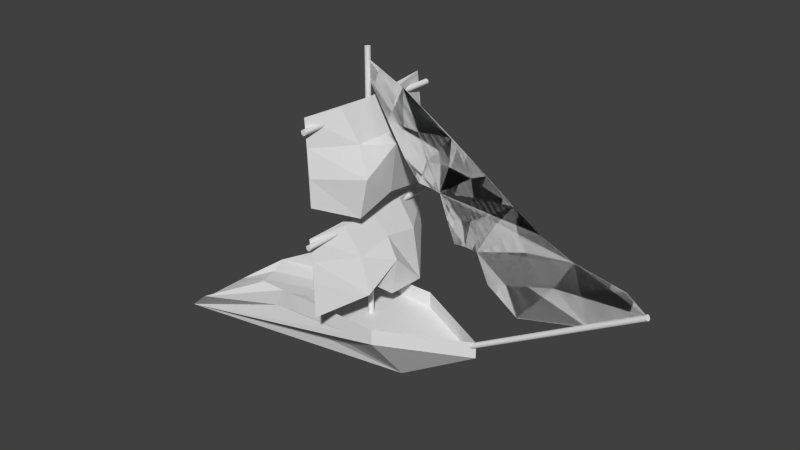 # Source: pirateShip.blend  (saved by Blender 2.72.0; exported with 4.5.12 LTS)
import bpy
from mathutils import Matrix  # noqa: F401  (used for matrix-valued properties, if any)

bpy.ops.wm.read_factory_settings(use_empty=True)
scene = bpy.context.scene
scene.name = 'Scene'

# ---- collections
col_collection_1 = bpy.data.collections.new('Collection 1'); scene.collection.children.link(col_collection_1)

# ---- world
world_world = bpy.data.worlds.new('World'); scene.world = world_world
world_world.color = (0.05088, 0.05088, 0.05088)
world_world.use_sun_shadow = False
world_world.sun_shadow_jitter_overblur = 0.0
world_world.cycles.sampling_method = 'MANUAL'
world_world.cycles.sample_map_resolution = 256

# ---- meshes
me_plane_005 = bpy.data.meshes.new('Plane.005')
me_plane_005.from_pydata([(5.234, 42.72, -0.2676), (13.88, 42.25, -0.2676), (14.1, 34.93, -0.2676), (29.91, 28.67, -0.2676), (-0.7283, 51.67, -0.2676), (23.08, 35.3, -0.2676), (36.24, 24.27, -0.2676), (0.261, 53.9, -0.2676), (41.99, 32.53, -0.2676), (16.79, 43.48, -0.2676), (0.686, 41.95, -0.2676), (26.89, 36.77, -0.2676), (9.436, 33.78, -0.2676), (9.669, 42.98, -0.2676), (17.83, 24.81, -0.2676), (18.67, 35.6, -0.2676), (6.062, 38.25, -0.2676), (3.329, 47.19, -0.2676), (13.14, 30.08, -0.2676), (14.52, 39.18, -0.2676), (25.04, 32.53, -0.2676), (-6.852, 53.9, -0.2676), (45.7, 29.85, -0.2676), (-7.146, 57.26, -0.2676), (23.62, 20.89, -0.2676), (33.07, 34.2, -0.2676), (3.726, 38.41, -0.2676), (-2.895, 47.56, -0.2676), (11.06, 29.86, -0.2676), (7.897, 37.9, -0.2676), (10.02, 47.94, -0.2676), (15.47, 29.91, -0.2676), (21.95, 39.95, -0.2676), (-7.658, 30.06, 13.73), (-7.185, 26.03, 13.73), (-8.044, 30.06, -14.27), (-8.872, 28.69, -14.27), (-6.236, 30.04, -7.317), (-6.429, 30.04, -0.3167), (-6.531, 30.04, 6.683), (-7.136, 26.06, 13.73), (-6.97, 22.06, 13.73), (-6.957, 15.55, 13.73), (-7.879, 29.66, 5.003), (-6.821, 23.55, -1.997), (-9.01, 29.21, -8.997), (-7.57, 21.31, -14.27), (-6.917, 22.06, -14.27), (-7.548, 26.06, -14.27), (-4.176, 24.26, 5.003), (-4.447, 25.44, -1.997), (-4.453, 24.19, -8.997), (-2.658, 17.54, 5.003), (-2.439, 21.44, -1.997), (-2.888, 14.6, -8.997), (-4.207, 19.99, 5.003), (-3.531, 14.37, -1.997), (-5.09, 18.89, -8.997), (-7.658, 51.06, 13.73), (-7.164, 41.56, 13.78), (-8.043, 51.05, -14.26), (-8.813, 40.45, -14.15), (-6.206, 50.87, -7.258), (-6.39, 50.82, -0.2389), (-6.516, 50.95, 6.713), (-7.371, 46.03, 13.74), (-6.946, 40.93, 13.78), (-6.922, 35.89, 13.8), (-7.84, 48.94, 5.078), (-6.595, 35.26, -1.553), (-8.977, 49.07, -8.932), (-7.497, 38.98, -14.12), (-6.85, 40.69, -14.14), (-7.519, 45.9, -14.21), (-4.078, 44.75, 5.196), (-4.31, 44.53, -1.728), (-4.355, 44.75, -8.804), (-2.498, 39.07, 5.319), (-2.228, 43.22, -1.581), (-2.73, 39.42, -8.687), (-4.037, 31.7, 5.337), (-3.289, 34.37, -1.52), (-4.917, 32.58, -8.658), (-6.955, 29.56, -15.27), (-6.955, 29.56, 14.73), (-6.858, 29.55, -15.27), (-6.858, 29.55, 14.73), (-6.764, 29.52, -15.27), (-6.764, 29.52, 14.73), (-6.677, 29.47, -15.27), (-6.677, 29.47, 14.73), (-6.602, 29.41, -15.27), (-6.602, 29.41, 14.73), (-6.539, 29.34, -15.27), (-6.539, 29.34, 14.73), (-6.493, 29.25, -15.27), (-6.493, 29.25, 14.73), (-6.465, 29.16, -15.27), (-6.465, 29.16, 14.73), (-6.455, 29.06, -15.27), (-6.455, 29.06, 14.73), (-6.465, 28.96, -15.27), (-6.465, 28.96, 14.73), (-6.493, 28.87, -15.27), (-6.493, 28.87, 14.73), (-6.539, 28.78, -15.27), (-6.539, 28.78, 14.73), (-6.602, 28.7, -15.27), (-6.602, 28.7, 14.73), (-6.677, 28.64, -15.27), (-6.677, 28.64, 14.73), (-6.764, 28.6, -15.27), (-6.764, 28.6, 14.73), (-6.858, 28.57, -15.27), (-6.858, 28.57, 14.73), (-6.955, 28.56, -15.27), (-6.955, 28.56, 14.73), (-7.053, 28.57, -15.27), (-7.053, 28.57, 14.73), (-7.147, 28.6, -15.27), (-7.147, 28.6, 14.73), (-7.233, 28.64, -15.27), (-7.233, 28.64, 14.73), (-7.309, 28.7, -15.27), (-7.309, 28.7, 14.73), (-7.371, 28.78, -15.27), (-7.371, 28.78, 14.73), (-7.417, 28.87, -15.27), (-7.417, 28.87, 14.73), (-7.446, 28.96, -15.27), (-7.446, 28.96, 14.73), (-7.455, 29.06, -15.27), (-7.455, 29.06, 14.73), (-7.446, 29.16, -15.27), (-7.446, 29.16, 14.73), (-7.417, 29.25, -15.27), (-7.417, 29.25, 14.73), (-7.371, 29.34, -15.27), (-7.371, 29.34, 14.73), (-7.309, 29.41, -15.27), (-7.309, 29.41, 14.73), (-7.233, 29.47, -15.27), (-7.233, 29.47, 14.73), (-7.147, 29.52, -15.27), (-7.147, 29.52, 14.73), (-7.053, 29.55, -15.27), (-7.053, 29.55, 14.73), (-6.955, 49.56, -15.27), (-6.955, 49.56, 14.73), (-6.858, 49.55, -15.27), (-6.858, 49.55, 14.73), (-6.764, 49.52, -15.27), (-6.764, 49.52, 14.73), (-6.677, 49.47, -15.27), (-6.677, 49.47, 14.73), (-6.602, 49.41, -15.27), (-6.602, 49.41, 14.73), (-6.539, 49.34, -15.27), (-6.539, 49.34, 14.73), (-6.493, 49.25, -15.27), (-6.493, 49.25, 14.73), (-6.465, 49.16, -15.27), (-6.465, 49.16, 14.73), (-6.455, 49.06, -15.27), (-6.455, 49.06, 14.73), (-6.465, 48.96, -15.27), (-6.465, 48.96, 14.73), (-6.493, 48.87, -15.27), (-6.493, 48.87, 14.73), (-6.539, 48.78, -15.27), (-6.539, 48.78, 14.73), (-6.602, 48.7, -15.27), (-6.602, 48.7, 14.73), (-6.677, 48.64, -15.27), (-6.677, 48.64, 14.73), (-6.764, 48.6, -15.27), (-6.764, 48.6, 14.73), (-6.858, 48.57, -15.27), (-6.858, 48.57, 14.73), (-6.955, 48.56, -15.27), (-6.955, 48.56, 14.73), (-7.053, 48.57, -15.27), (-7.053, 48.57, 14.73), (-7.147, 48.6, -15.27), (-7.147, 48.6, 14.73), (-7.233, 48.64, -15.27), (-7.233, 48.64, 14.73), (-7.309, 48.7, -15.27), (-7.309, 48.7, 14.73), (-7.371, 48.78, -15.27), (-7.371, 48.78, 14.73), (-7.417, 48.87, -15.27), (-7.417, 48.87, 14.73), (-7.446, 48.96, -15.27), (-7.446, 48.96, 14.73), (-7.455, 49.06, -15.27), (-7.455, 49.06, 14.73), (-7.446, 49.16, -15.27), (-7.446, 49.16, 14.73), (-7.417, 49.25, -15.27), (-7.417, 49.25, 14.73), (-7.371, 49.34, -15.27), (-7.371, 49.34, 14.73), (-7.309, 49.41, -15.27), (-7.309, 49.41, 14.73), (-7.233, 49.47, -15.27), (-7.233, 49.47, 14.73), (-7.147, 49.52, -15.27), (-7.147, 49.52, 14.73), (-7.053, 49.55, -15.27), (-7.053, 49.55, 14.73), (-6.945, 9.059, -0.7676), (-6.945, 59.06, -0.7676), (-6.848, 9.059, -0.758), (-6.848, 59.06, -0.758), (-6.754, 9.059, -0.7296), (-6.754, 59.06, -0.7296), (-6.667, 9.059, -0.6834), (-6.667, 59.06, -0.6834), (-6.592, 9.059, -0.6212), (-6.592, 59.06, -0.6212), (-6.529, 9.059, -0.5454), (-6.529, 59.06, -0.5454), (-6.483, 9.059, -0.459), (-6.483, 59.06, -0.459), (-6.455, 9.059, -0.3652), (-6.455, 59.06, -0.3652), (-6.445, 9.059, -0.2676), (-6.445, 59.06, -0.2676), (-6.455, 9.059, -0.1701), (-6.455, 59.06, -0.1701), (-6.483, 9.059, -0.07628), (-6.483, 59.06, -0.07628), (-6.529, 9.059, 0.01016), (-6.529, 59.06, 0.01016), (-6.592, 9.059, 0.08593), (-6.592, 59.06, 0.08593), (-6.667, 9.059, 0.1481), (-6.667, 59.06, 0.1481), (-6.754, 9.059, 0.1943), (-6.754, 59.06, 0.1943), (-6.848, 9.059, 0.2228), (-6.848, 59.06, 0.2228), (-6.945, 9.059, 0.2324), (-6.945, 59.06, 0.2324), (-7.043, 9.059, 0.2228), (-7.043, 59.06, 0.2228), (-7.137, 9.059, 0.1943), (-7.137, 59.06, 0.1943), (-7.223, 9.059, 0.1481), (-7.223, 59.06, 0.1481), (-7.299, 9.059, 0.08593), (-7.299, 59.06, 0.08593), (-7.361, 9.059, 0.01016), (-7.361, 59.06, 0.01016), (-7.407, 9.059, -0.07628), (-7.407, 59.06, -0.07628), (-7.436, 9.059, -0.1701), (-7.436, 59.06, -0.1701), (-7.445, 9.059, -0.2676), (-7.445, 59.06, -0.2676), (-7.436, 9.059, -0.3652), (-7.436, 59.06, -0.3652), (-7.407, 9.059, -0.459), (-7.407, 59.06, -0.459), (-7.361, 9.059, -0.5454), (-7.361, 59.06, -0.5454), (-7.299, 9.059, -0.6212), (-7.299, 59.06, -0.6212), (-7.223, 9.059, -0.6834), (-7.223, 59.06, -0.6834), (-7.137, 9.059, -0.7296), (-7.137, 59.06, -0.7296), (-7.043, 9.059, -0.758), (-7.043, 59.06, -0.758), (11.06, 9.78, -0.7676), (45.7, 29.78, -0.7676), (11.11, 9.696, -0.758), (45.75, 29.7, -0.758), (11.15, 9.614, -0.7296), (45.79, 29.61, -0.7296), (11.2, 9.54, -0.6834), (45.84, 29.54, -0.6834), (11.23, 9.474, -0.6212), (45.87, 29.47, -0.6212), (11.26, 9.42, -0.5454), (45.91, 29.42, -0.5454), (11.29, 9.38, -0.459), (45.93, 29.38, -0.459), (11.3, 9.355, -0.3652), (45.94, 29.36, -0.3652), (11.31, 9.347, -0.2676), (45.95, 29.35, -0.2676), (11.3, 9.355, -0.1701), (45.94, 29.36, -0.1701), (11.29, 9.38, -0.07628), (45.93, 29.38, -0.07628), (11.26, 9.42, 0.01016), (45.91, 29.42, 0.01016), (11.23, 9.474, 0.08593), (45.87, 29.47, 0.08593), (11.2, 9.54, 0.1481), (45.84, 29.54, 0.1481), (11.15, 9.614, 0.1943), (45.79, 29.61, 0.1943), (11.11, 9.696, 0.2228), (45.75, 29.7, 0.2228), (11.06, 9.78, 0.2324), (45.7, 29.78, 0.2324), (11.01, 9.865, 0.2228), (45.65, 29.86, 0.2228), (10.96, 9.946, 0.1943), (45.6, 29.95, 0.1943), (10.92, 10.02, 0.1481), (45.56, 30.02, 0.1481), (10.88, 10.09, 0.08593), (45.52, 30.09, 0.08593), (10.85, 10.14, 0.01016), (45.49, 30.14, 0.01016), (10.83, 10.18, -0.07628), (45.47, 30.18, -0.07628), (10.81, 10.2, -0.1701), (45.45, 30.2, -0.1701), (10.81, 10.21, -0.2676), (45.45, 30.21, -0.2676), (10.81, 10.2, -0.3652), (45.45, 30.2, -0.3652), (10.83, 10.18, -0.459), (45.47, 30.18, -0.459), (10.85, 10.14, -0.5454), (45.49, 30.14, -0.5454), (10.88, 10.09, -0.6212), (45.52, 30.09, -0.6212), (10.92, 10.02, -0.6834), (45.56, 30.02, -0.6834), (10.96, 9.946, -0.7296), (45.6, 29.95, -0.7296), (11.01, 9.865, -0.758), (45.65, 29.86, -0.758), (0.06709, 10.06, 7.71), (0.06709, 10.06, -5.586), (0.06709, 10.06, -2.927), (0.06709, 10.06, -0.2676), (0.06709, 10.06, 2.392), (0.06709, 10.06, 5.051), (16.02, 10.06, -0.2676), (2.726, 10.06, 5.051), (2.726, 10.06, 2.392), (2.726, 10.06, -0.2676), (2.726, 10.06, -2.927), (2.726, 10.06, -5.586), (5.386, 10.06, 2.392), (5.386, 10.06, -0.2676), (5.386, 10.06, -2.927), (8.045, 10.06, 2.392), (8.045, 10.06, -0.2676), (8.045, 10.06, -2.927), (10.7, 10.06, -0.2676), (13.36, 10.06, -0.2676), (-2.933, 10.06, 7.71), (-2.933, 10.06, -5.586), (-2.933, 10.06, -2.927), (-2.933, 10.06, -0.2676), (-2.933, 10.06, 2.392), (-2.933, 10.06, 5.051), (-5.933, 10.06, -8.245), (-5.933, 10.06, -5.586), (-5.933, 10.06, -2.927), (-5.933, 10.06, -0.2676), (-5.933, 10.06, 2.392), (-5.933, 10.06, 5.051), (-8.935, 10.04, 7.706), (-8.933, 10.05, -8.242), (-8.939, 9.999, -5.569), (-8.951, 9.96, -2.905), (-8.942, 10.01, -0.2671), (-8.948, 9.96, 2.371), (-8.945, 9.972, 5.032), (-11.96, 9.828, 7.659), (-11.99, 9.654, -5.482), (-12.02, 9.526, -2.832), (-12.04, 9.417, -0.2845), (-12.02, 9.469, 2.282), (-12.01, 9.555, 4.941), (-14.99, 9.644, 7.618), (-15.02, 9.405, -5.445), (-15.09, 8.986, -2.858), (-15.12, 8.785, -0.3497), (-15.1, 8.896, 2.197), (-15.04, 9.267, 4.877), (-18.02, 9.467, 7.57), (-18.12, 8.819, -5.522), (-18.2, 8.222, -2.973), (-18.18, 8.26, -0.4749), (-18.19, 8.187, 2.031), (-18.1, 8.821, 4.759), (-22.81, 8.707, -8.253), (-22.97, 7.731, -5.648), (-23.04, 7.117, -3.13), (-23.03, 6.996, -0.6472), (-22.99, 7.259, 1.886), (-22.9, 7.953, 4.593), (-39.56, 5.764, 10.44), (-39.42, 3.366, -7.666), (-39.46, 2.822, -4.973), (-39.5, 2.547, -1.461), (-39.6, 2.391, 3.29), (-39.68, 3.482, 7.759), (-46.55, 0.0585, -5.586), (-46.55, 0.0585, -0.2676), (-46.55, 0.05712, 2.392), (0.1237, 0.0585, -0.2676), (-46.55, 0.0585, 7.71), (0.06709, 13.06, 7.71), (0.06709, 13.06, -8.245), (16.02, 13.06, -0.2676), (-2.933, 13.06, 7.71), (-2.933, 13.06, -8.245), (-5.933, 13.06, 7.71), (-5.933, 13.06, -8.245), (-8.933, 13.06, 7.71), (-8.933, 13.06, -8.245), (-11.94, 13.04, 7.706), (-11.93, 13.05, -8.242), (-14.94, 12.99, 7.693), (-14.93, 13.02, -8.231), (-17.94, 13.04, 7.706), (-17.93, 13.05, -8.242), (-20.96, 12.85, 7.66), (-20.97, 12.82, -8.24), (-25.61, 12.98, 7.691), (-25.61, 12.97, -8.242), (0.06709, 10.06, -8.245), (-2.933, 10.06, -8.245), (-5.933, 10.06, 7.71), (-11.94, 9.914, -8.2), (-14.97, 9.764, -8.162), (-18.02, 9.451, -8.199), (-22.76, 8.972, 7.439), (-39.2, 5.228, -9.778), (-46.55, 0.0585, -2.927), (-46.55, 0.0585, 5.051), (-46.55, 0.0585, -8.245)], [], [(0, 10, 26, 16), (0, 16, 29, 13), (0, 13, 30, 17), (0, 17, 27, 10), (1, 9, 30, 13), (1, 13, 29, 19), (1, 19, 32, 9), (2, 12, 28, 18), (2, 18, 31, 15), (2, 15, 32, 19), (2, 19, 29, 12), (3, 14, 24, 6), (3, 6, 22, 8), (3, 8, 25, 20), (3, 20, 31, 14), (4, 7, 23, 21), (4, 21, 27, 17), (4, 17, 30, 7), (5, 11, 32, 15), (5, 15, 31, 20), (5, 20, 25, 11), (57, 45, 36, 46), (37, 51, 48, 35), (51, 54, 47, 48), (54, 57, 46, 47), (33, 40, 49, 39), (39, 49, 50, 38), (38, 50, 51, 37), (40, 41, 52, 49), (49, 52, 53, 50), (50, 53, 54, 51), (41, 42, 55, 52), (52, 55, 56, 53), (53, 56, 57, 54), (42, 34, 43, 55), (55, 43, 44, 56), (56, 44, 45, 57), (82, 70, 61, 71), (62, 76, 73, 60), (76, 79, 72, 73), (79, 82, 71, 72), (58, 65, 74, 64), (64, 74, 75, 63), (63, 75, 76, 62), (65, 66, 77, 74), (74, 77, 78, 75), (75, 78, 79, 76), (66, 67, 80, 77), (77, 80, 81, 78), (78, 81, 82, 79), (67, 59, 68, 80), (80, 68, 69, 81), (81, 69, 70, 82), (83, 84, 86, 85), (85, 86, 88, 87), (87, 88, 90, 89), (89, 90, 92, 91), (91, 92, 94, 93), (93, 94, 96, 95), (95, 96, 98, 97), (97, 98, 100, 99), (99, 100, 102, 101), (101, 102, 104, 103), (103, 104, 106, 105), (105, 106, 108, 107), (107, 108, 110, 109), (109, 110, 112, 111), (111, 112, 114, 113), (113, 114, 116, 115), (115, 116, 118, 117), (117, 118, 120, 119), (119, 120, 122, 121), (121, 122, 124, 123), (123, 124, 126, 125), (125, 126, 128, 127), (127, 128, 130, 129), (129, 130, 132, 131), (131, 132, 134, 133), (133, 134, 136, 135), (135, 136, 138, 137), (137, 138, 140, 139), (139, 140, 142, 141), (141, 142, 144, 143), (86, 84, 146, 144, 142, 140, 138, 136, 134, 132, 130, 128, 126, 124, 122, 120, 118, 116, 114, 112, 110, 108, 106, 104, 102, 100, 98, 96, 94, 92, 90, 88), (145, 146, 84, 83), (143, 144, 146, 145), (83, 85, 87, 89, 91, 93, 95, 97, 99, 101, 103, 105, 107, 109, 111, 113, 115, 117, 119, 121, 123, 125, 127, 129, 131, 133, 135, 137, 139, 141, 143, 145), (147, 148, 150, 149), (149, 150, 152, 151), (151, 152, 154, 153), (153, 154, 156, 155), (155, 156, 158, 157), (157, 158, 160, 159), (159, 160, 162, 161), (161, 162, 164, 163), (163, 164, 166, 165), (165, 166, 168, 167), (167, 168, 170, 169), (169, 170, 172, 171), (171, 172, 174, 173), (173, 174, 176, 175), (175, 176, 178, 177), (177, 178, 180, 179), (179, 180, 182, 181), (181, 182, 184, 183), (183, 184, 186, 185), (185, 186, 188, 187), (187, 188, 190, 189), (189, 190, 192, 191), (191, 192, 194, 193), (193, 194, 196, 195), (195, 196, 198, 197), (197, 198, 200, 199), (199, 200, 202, 201), (201, 202, 204, 203), (203, 204, 206, 205), (205, 206, 208, 207), (150, 148, 210, 208, 206, 204, 202, 200, 198, 196, 194, 192, 190, 188, 186, 184, 182, 180, 178, 176, 174, 172, 170, 168, 166, 164, 162, 160, 158, 156, 154, 152), (209, 210, 148, 147), (207, 208, 210, 209), (147, 149, 151, 153, 155, 157, 159, 161, 163, 165, 167, 169, 171, 173, 175, 177, 179, 181, 183, 185, 187, 189, 191, 193, 195, 197, 199, 201, 203, 205, 207, 209), (211, 212, 214, 213), (213, 214, 216, 215), (215, 216, 218, 217), (217, 218, 220, 219), (219, 220, 222, 221), (221, 222, 224, 223), (223, 224, 226, 225), (225, 226, 228, 227), (227, 228, 230, 229), (229, 230, 232, 231), (231, 232, 234, 233), (233, 234, 236, 235), (235, 236, 238, 237), (237, 238, 240, 239), (239, 240, 242, 241), (241, 242, 244, 243), (243, 244, 246, 245), (245, 246, 248, 247), (247, 248, 250, 249), (249, 250, 252, 251), (251, 252, 254, 253), (253, 254, 256, 255), (255, 256, 258, 257), (257, 258, 260, 259), (259, 260, 262, 261), (261, 262, 264, 263), (263, 264, 266, 265), (265, 266, 268, 267), (267, 268, 270, 269), (269, 270, 272, 271), (214, 212, 274, 272, 270, 268, 266, 264, 262, 260, 258, 256, 254, 252, 250, 248, 246, 244, 242, 240, 238, 236, 234, 232, 230, 228, 226, 224, 222, 220, 218, 216), (273, 274, 212, 211), (271, 272, 274, 273), (211, 213, 215, 217, 219, 221, 223, 225, 227, 229, 231, 233, 235, 237, 239, 241, 243, 245, 247, 249, 251, 253, 255, 257, 259, 261, 263, 265, 267, 269, 271, 273), (275, 276, 278, 277), (277, 278, 280, 279), (279, 280, 282, 281), (281, 282, 284, 283), (283, 284, 286, 285), (285, 286, 288, 287), (287, 288, 290, 289), (289, 290, 292, 291), (291, 292, 294, 293), (293, 294, 296, 295), (295, 296, 298, 297), (297, 298, 300, 299), (299, 300, 302, 301), (301, 302, 304, 303), (303, 304, 306, 305), (305, 306, 308, 307), (307, 308, 310, 309), (309, 310, 312, 311), (311, 312, 314, 313), (313, 314, 316, 315), (315, 316, 318, 317), (317, 318, 320, 319), (319, 320, 322, 321), (321, 322, 324, 323), (323, 324, 326, 325), (325, 326, 328, 327), (327, 328, 330, 329), (329, 330, 332, 331), (331, 332, 334, 333), (333, 334, 336, 335), (278, 276, 338, 336, 334, 332, 330, 328, 326, 324, 322, 320, 318, 316, 314, 312, 310, 308, 306, 304, 302, 300, 298, 296, 294, 292, 290, 288, 286, 284, 282, 280), (337, 338, 276, 275), (335, 336, 338, 337), (275, 277, 279, 281, 283, 285, 287, 289, 291, 293, 295, 297, 299, 301, 303, 305, 307, 309, 311, 313, 315, 317, 319, 321, 323, 325, 327, 329, 331, 333, 335, 337), (344, 339, 345, 358, 357, 355, 354, 351, 347, 346), (344, 346, 347, 343), (343, 347, 348, 342), (342, 348, 349, 341), (341, 349, 350, 340), (347, 351, 352, 348), (348, 352, 353, 349), (351, 354, 355, 352), (352, 355, 356, 353), (344, 343, 363, 364), (343, 342, 362, 363), (342, 341, 361, 362), (341, 340, 360, 361), (339, 344, 364, 359), (364, 363, 369, 370), (363, 362, 368, 369), (362, 361, 367, 368), (361, 360, 366, 367), (370, 369, 376, 377), (369, 368, 375, 376), (368, 367, 374, 375), (367, 366, 373, 374), (366, 365, 372, 373), (376, 375, 381, 382), (375, 374, 380, 381), (374, 373, 379, 380), (371, 377, 383, 378), (383, 382, 388, 389), (382, 381, 387, 388), (381, 380, 386, 387), (380, 379, 385, 386), (378, 383, 389, 384), (389, 388, 394, 395), (388, 387, 393, 394), (387, 386, 392, 393), (386, 385, 391, 392), (384, 389, 395, 390), (395, 394, 400, 401), (394, 393, 399, 400), (393, 392, 398, 399), (392, 391, 397, 398), (401, 400, 406, 407), (400, 399, 405, 406), (399, 398, 404, 405), (398, 397, 403, 404), (377, 376, 382, 383), (406, 405, 409, 410), (412, 411, 345, 339), (378, 371, 420, 422), (359, 339, 413, 416), (339, 345, 415, 413), (365, 372, 421, 419), (390, 384, 424, 426), (384, 378, 422, 424), (18, 28, 12, 29, 16, 26, 10, 27, 21, 23, 7, 30, 9, 32, 11, 25, 8, 22, 6, 24, 14, 31), (39, 38, 37, 35, 48, 47, 46, 36, 45, 44, 43, 34, 42, 41, 40, 33), (64, 63, 62, 60, 73, 72, 71, 61, 70, 69, 68, 59, 67, 66, 65, 58), (340, 350, 349, 353, 356, 355, 357, 358, 345, 432), (340, 432, 433, 360), (360, 433, 365, 366), (359, 364, 370, 434), (434, 370, 377, 371), (373, 372, 435, 379), (379, 435, 436, 385), (385, 436, 437, 391), (391, 437, 396, 397), (390, 395, 401, 438), (397, 396, 439, 403), (438, 401, 407, 402), (407, 406, 410, 441), (405, 404, 440, 409), (404, 403, 408, 440), (345, 411, 442, 432), (359, 434, 371, 378, 384, 390, 438, 402, 412, 339), (439, 442, 408, 403), (432, 442, 439, 396, 437, 436, 435, 372, 365, 433), (402, 407, 441, 412), (408, 442, 411, 412, 441, 410, 409, 440), (371, 434, 418, 420), (396, 439, 431, 429), (434, 359, 416, 418), (437, 396, 429, 427), (436, 437, 427, 425), (435, 436, 425, 423), (372, 435, 423, 421), (402, 438, 428, 430), (433, 365, 419, 417), (438, 390, 426, 428), (432, 433, 417, 414), (345, 432, 414, 415), (345, 339, 359, 434, 371, 378, 384, 390, 438, 402, 412, 441, 410, 409, 440, 408, 442, 411)])
_uv = me_plane_005.uv_layers.new(name='UVMap')
_uv.uv.foreach_set('vector', [0.9135, 0.2553, 0.9358, -0.1802, 0.946, 0.3315, 0.938, 0.5853, 0.9135, 0.2553, 0.938, 0.5853, 0.9332, 0.7971, 0.8948, 0.7062, 0.9135, 0.2553, 0.8948, 0.7062, 0.8628, 0.4736, 0.8932, -0.1877, 0.9135, 0.2553, 0.8932, -0.1877, 0.9148, -0.8608, 0.9358, -0.1802, 0.8832, 1.188, 0.8643, 1.426, 0.8628, 0.4736, 0.8948, 0.7062, 0.8832, 1.188, 0.8948, 0.7062, 0.9332, 0.7971, 0.8997, 1.422, 0.8832, 1.188, 0.8997, 1.422, 0.8664, 2.16, 0.8643, 1.426, 0.9277, 1.609, 0.9528, 1.183, 0.9708, 1.566, 0.9615, 1.773, 0.9277, 1.609, 0.9615, 1.773, 0.9536, 2.026, 0.906, 2.053, 0.9277, 1.609, 0.906, 2.053, 0.8664, 2.16, 0.8997, 1.422, 0.9277, 1.609, 0.8997, 1.422, 0.9332, 0.7971, 0.9528, 1.183, 0.9057, 3.609, 0.9761, 2.551, 0.9781, 3.372, 0.9086, 4.512, 0.9057, 3.609, 0.9086, 4.512, 0.8376, 5.201, 0.8353, 4.666, 0.9057, 3.609, 0.8353, 4.666, 0.8592, 3.639, 0.9005, 2.888, 0.9057, 3.609, 0.9005, 2.888, 0.9536, 2.026, 0.9761, 2.551, 0.881, -0.8569, 0.8634, -0.8749, 0.871, -1.835, 0.8907, -1.621, 0.881, -0.8569, 0.8907, -1.621, 0.9148, -0.8608, 0.8932, -0.1877, 0.881, -0.8569, 0.8932, -0.1877, 0.8628, 0.4736, 0.8634, -0.8749, 0.8909, 2.531, 0.8671, 2.851, 0.8664, 2.16, 0.906, 2.053, 0.8909, 2.531, 0.906, 2.053, 0.9536, 2.026, 0.9005, 2.888, 0.8909, 2.531, 0.9005, 2.888, 0.8592, 3.639, 0.8671, 2.851, 0.9342, 1.147, 0.9331, 1.338, 0.9269, 1.295, 0.9274, 1.165, 0.8664, -0.03411, 0.8579, 0.4946, 0.8257, 0.409, 0.826, 0.05132, 0.8579, 0.4946, 0.8593, 1.01, 0.8268, 0.7715, 0.8257, 0.409, 0.8593, 1.01, 0.8438, 1.125, 0.8234, 0.8334, 0.8268, 0.7715, 0.9811, 0.06576, 0.9721, 0.4186, 0.9256, 0.407, 0.9438, -0.0632, 0.9438, -0.0632, 0.9256, 0.407, 0.8929, 0.3447, 0.9055, -0.09527, 0.9055, -0.09527, 0.8929, 0.3447, 0.8579, 0.4946, 0.8664, -0.03411, 0.9721, 0.4186, 0.9632, 0.7584, 0.9198, 0.7794, 0.9256, 0.407, 0.9256, 0.407, 0.9198, 0.7794, 0.8906, 0.7112, 0.8929, 0.3447, 0.8929, 0.3447, 0.8906, 0.7112, 0.8593, 1.01, 0.8579, 0.4946, 0.9632, 0.7584, 0.9594, 1.254, 0.9185, 0.9579, 0.9198, 0.7794, 0.9198, 0.7794, 0.9185, 0.9579, 0.8749, 1.238, 0.8906, 0.7112, 0.8906, 0.7112, 0.8749, 1.238, 0.8438, 1.125, 0.8593, 1.01, 0.9626, 1.254, 0.9607, 1.43, 0.9499, 1.433, 0.9509, 1.255, 0.9509, 1.255, 0.9499, 1.433, 0.9421, 1.28, 0.943, 1.112, 0.943, 1.112, 0.9421, 1.28, 0.9331, 1.338, 0.9342, 1.147, 0.9569, 1.192, 0.9317, -0.1841, 0.9725, 0.4907, 0.9757, 0.6509, 0.8719, 1.303, 0.9008, 0.9611, 0.9102, 1.266, 0.8893, 1.575, 0.9008, 0.9611, 0.9209, 0.6374, 0.9315, 0.9518, 0.9102, 1.266, 0.9209, 0.6374, 0.9511, 0.2694, 0.94, 0.8615, 0.9315, 0.9518, 0.8145, 0.6163, 0.8345, 0.3122, 0.8655, 0.5089, 0.8346, 0.8375, 0.8346, 0.8375, 0.8655, 0.5089, 0.8823, 0.744, 0.8527, 1.075, 0.8527, 1.075, 0.8823, 0.744, 0.9008, 0.9611, 0.8719, 1.303, 0.8345, 0.3122, 0.8545, 0.002519, 0.8884, 0.1697, 0.8655, 0.5089, 0.8655, 0.5089, 0.8884, 0.1697, 0.8909, 0.6039, 0.8823, 0.744, 0.8823, 0.744, 0.8909, 0.6039, 0.9209, 0.6374, 0.9008, 0.9611, 0.8545, 0.002519, 0.8743, -0.3112, 0.9163, -0.2879, 0.8884, 0.1697, 0.8884, 0.1697, 0.9163, -0.2879, 0.9255, 0.09707, 0.8909, 0.6039, 0.8909, 0.6039, 0.9255, 0.09707, 0.9511, 0.2694, 0.9209, 0.6374, 0.8339, 0.6975, 0.8314, 0.2478, 0.8721, -0.2235, 0.8821, 1.184, 0.8821, 1.184, 0.8721, -0.2235, 0.9164, 0.9572, 0.9199, 1.234, 0.9199, 1.234, 0.9164, 0.9572, 0.9317, -0.1841, 0.9569, 1.192, 0.6652, 0.5299, 0.7557, 0.5368, 0.7556, 0.5625, 0.6651, 0.5556, 0.6651, 0.5556, 0.7556, 0.5625, 0.7555, 0.5882, 0.665, 0.5813, 0.665, 0.5813, 0.7555, 0.5882, 0.7554, 0.6138, 0.6649, 0.607, 0.6649, 0.607, 0.7554, 0.6138, 0.7553, 0.6395, 0.6648, 0.6326, 0.6648, 0.6326, 0.7553, 0.6395, 0.7552, 0.6652, 0.6647, 0.6583, 0.6647, 0.6583, 0.7552, 0.6652, 0.7551, 0.6909, 0.6647, 0.684, 0.6647, 0.684, 0.7551, 0.6909, 0.755, 0.7165, 0.6646, 0.7097, 0.6646, 0.7097, 0.755, 0.7165, 0.7549, 0.7422, 0.6645, 0.7353, 0.6645, 0.7353, 0.7549, 0.7422, 0.7548, 0.7679, 0.6644, 0.761, 0.6644, 0.761, 0.7548, 0.7679, 0.7547, 0.7936, 0.6643, 0.7867, 0.6643, 0.7867, 0.7547, 0.7936, 0.7546, 0.8192, 0.6642, 0.8124, 0.6642, 0.8124, 0.7546, 0.8192, 0.7545, 0.8449, 0.6641, 0.838, 0.6641, 0.838, 0.7545, 0.8449, 0.7544, 0.8706, 0.664, 0.8637, 0.664, 0.8637, 0.7544, 0.8706, 0.7544, 0.8962, 0.6639, 0.8894, 0.667, 0.06781, 0.7575, 0.07468, 0.7574, 0.1004, 0.6669, 0.09348, 0.6669, 0.09348, 0.7574, 0.1004, 0.7573, 0.126, 0.6668, 0.1192, 0.6668, 0.1192, 0.7573, 0.126, 0.7572, 0.1517, 0.6667, 0.1448, 0.6667, 0.1448, 0.7572, 0.1517, 0.7571, 0.1774, 0.6666, 0.1705, 0.6666, 0.1705, 0.7571, 0.1774, 0.757, 0.203, 0.6665, 0.1962, 0.6665, 0.1962, 0.757, 0.203, 0.7569, 0.2287, 0.6664, 0.2219, 0.6664, 0.2219, 0.7569, 0.2287, 0.7568, 0.2544, 0.6663, 0.2475, 0.6663, 0.2475, 0.7568, 0.2544, 0.7567, 0.2801, 0.6662, 0.2732, 0.6662, 0.2732, 0.7567, 0.2801, 0.7566, 0.3057, 0.6661, 0.2989, 0.6661, 0.2989, 0.7566, 0.3057, 0.7565, 0.3314, 0.666, 0.3246, 0.666, 0.3246, 0.7565, 0.3314, 0.7564, 0.3571, 0.6659, 0.3502, 0.6659, 0.3502, 0.7564, 0.3571, 0.7563, 0.3828, 0.6658, 0.3759, 0.6658, 0.3759, 0.7563, 0.3828, 0.7562, 0.4084, 0.6657, 0.4016, 0.6657, 0.4016, 0.7562, 0.4084, 0.7561, 0.4341, 0.6656, 0.4273, 0.6656, 0.4273, 0.7561, 0.4341, 0.756, 0.4598, 0.6655, 0.4529, 0.6655, 0.4529, 0.756, 0.4598, 0.7559, 0.4855, 0.6654, 0.4786, 0.5992, 0.2605, 0.6005, 0.3061, 0.6013, 0.3545, 0.6015, 0.4038, 0.6011, 0.4523, 0.6001, 0.498, 0.5985, 0.5392, 0.5965, 0.5742, 0.5941, 0.6018, 0.5913, 0.6209, 0.5884, 0.6307, 0.5854, 0.6309, 0.5823, 0.6214, 0.5795, 0.6027, 0.5768, 0.5754, 0.5746, 0.5406, 0.5727, 0.4996, 0.5714, 0.4541, 0.5706, 0.4057, 0.5704, 0.3563, 0.5709, 0.3078, 0.5719, 0.2621, 0.5734, 0.221, 0.5754, 0.1859, 0.5778, 0.1583, 0.5806, 0.1392, 0.5835, 0.1294, 0.5866, 0.1292, 0.5896, 0.1387, 0.5924, 0.1574, 0.5951, 0.1847, 0.5974, 0.2195, 0.6653, 0.5043, 0.7558, 0.5111, 0.7557, 0.5368, 0.6652, 0.5299, 0.6654, 0.4786, 0.7559, 0.4855, 0.7558, 0.5111, 0.6653, 0.5043, 0.5703, 0.3467, 0.5707, 0.2983, 0.5717, 0.2526, 0.5733, 0.2114, 0.5753, 0.1763, 0.5777, 0.1487, 0.5805, 0.1297, 0.5834, 0.1199, 0.5864, 0.1197, 0.5894, 0.1291, 0.5923, 0.1479, 0.595, 0.1752, 0.5972, 0.2099, 0.5991, 0.2509, 0.6004, 0.2965, 0.6012, 0.3449, 0.6014, 0.3943, 0.6009, 0.4427, 0.5999, 0.4884, 0.5984, 0.5296, 0.5964, 0.5647, 0.594, 0.5923, 0.5912, 0.6113, 0.5883, 0.6211, 0.5852, 0.6213, 0.5822, 0.6118, 0.5793, 0.5931, 0.5767, 0.5658, 0.5744, 0.531, 0.5726, 0.4901, 0.5713, 0.4445, 0.5705, 0.3961, 0.668, 0.5864, 0.7443, 0.5922, 0.7442, 0.6139, 0.6679, 0.608, 0.6679, 0.608, 0.7442, 0.6139, 0.7442, 0.6355, 0.6678, 0.6297, 0.6678, 0.6297, 0.7442, 0.6355, 0.7441, 0.6572, 0.6678, 0.6513, 0.6678, 0.6513, 0.7441, 0.6572, 0.744, 0.6788, 0.6677, 0.673, 0.6677, 0.673, 0.744, 0.6788, 0.7439, 0.7005, 0.6676, 0.6946, 0.6676, 0.6946, 0.7439, 0.7005, 0.7438, 0.7221, 0.6675, 0.7163, 0.6675, 0.7163, 0.7438, 0.7221, 0.7437, 0.7438, 0.6674, 0.7379, 0.6674, 0.7379, 0.7437, 0.7438, 0.7437, 0.7654, 0.6673, 0.7596, 0.6673, 0.7596, 0.7437, 0.7654, 0.7436, 0.7871, 0.6673, 0.7813, 0.6673, 0.7813, 0.7436, 0.7871, 0.7435, 0.8088, 0.6672, 0.8029, 0.6672, 0.8029, 0.7435, 0.8088, 0.7434, 0.8304, 0.6671, 0.8246, 0.6671, 0.8246, 0.7434, 0.8304, 0.7433, 0.8521, 0.667, 0.8462, 0.667, 0.8462, 0.7433, 0.8521, 0.7432, 0.8737, 0.6669, 0.8679, 0.6669, 0.8679, 0.7432, 0.8737, 0.7432, 0.8954, 0.6668, 0.8895, 0.6695, 0.1966, 0.7458, 0.2024, 0.7458, 0.2241, 0.6694, 0.2182, 0.6694, 0.2182, 0.7458, 0.2241, 0.7457, 0.2458, 0.6694, 0.2399, 0.6694, 0.2399, 0.7457, 0.2458, 0.7456, 0.2674, 0.6693, 0.2616, 0.6693, 0.2616, 0.7456, 0.2674, 0.7455, 0.2891, 0.6692, 0.2832, 0.6692, 0.2832, 0.7455, 0.2891, 0.7454, 0.3107, 0.6691, 0.3049, 0.6691, 0.3049, 0.7454, 0.3107, 0.7453, 0.3324, 0.669, 0.3265, 0.669, 0.3265, 0.7453, 0.3324, 0.7452, 0.354, 0.6689, 0.3482, 0.6689, 0.3482, 0.7452, 0.354, 0.7452, 0.3757, 0.6688, 0.3698, 0.6688, 0.3698, 0.7452, 0.3757, 0.7451, 0.3973, 0.6688, 0.3915, 0.6688, 0.3915, 0.7451, 0.3973, 0.745, 0.419, 0.6687, 0.4131, 0.6687, 0.4131, 0.745, 0.419, 0.7449, 0.4406, 0.6686, 0.4348, 0.6686, 0.4348, 0.7449, 0.4406, 0.7448, 0.4623, 0.6685, 0.4564, 0.6685, 0.4564, 0.7448, 0.4623, 0.7447, 0.4839, 0.6684, 0.4781, 0.6684, 0.4781, 0.7447, 0.4839, 0.7447, 0.5056, 0.6683, 0.4998, 0.6683, 0.4998, 0.7447, 0.5056, 0.7446, 0.5273, 0.6683, 0.5214, 0.6683, 0.5214, 0.7446, 0.5273, 0.7445, 0.5489, 0.6682, 0.5431, 0.569, 0.3135, 0.5695, 0.2677, 0.5707, 0.2263, 0.5723, 0.1909, 0.5745, 0.163, 0.5771, 0.1435, 0.5799, 0.1332, 0.5829, 0.1326, 0.586, 0.1416, 0.5891, 0.1599, 0.592, 0.1867, 0.5946, 0.2211, 0.5968, 0.2618, 0.5986, 0.3071, 0.5998, 0.3553, 0.6005, 0.4047, 0.6005, 0.4532, 0.6, 0.499, 0.5988, 0.5404, 0.5971, 0.5757, 0.595, 0.6037, 0.5924, 0.6231, 0.5896, 0.6334, 0.5865, 0.6341, 0.5834, 0.6251, 0.5804, 0.6068, 0.5775, 0.5799, 0.5749, 0.5455, 0.5727, 0.5049, 0.5709, 0.4596, 0.5697, 0.4113, 0.569, 0.362, 0.6681, 0.5647, 0.7444, 0.5706, 0.7443, 0.5922, 0.668, 0.5864, 0.6682, 0.5431, 0.7445, 0.5489, 0.7444, 0.5706, 0.6681, 0.5647, 0.5713, 0.3563, 0.5717, 0.3078, 0.5727, 0.2621, 0.5743, 0.2209, 0.5763, 0.1859, 0.5787, 0.1582, 0.5815, 0.1392, 0.5844, 0.1293, 0.5874, 0.1292, 0.5905, 0.1387, 0.5933, 0.1574, 0.596, 0.1847, 0.5982, 0.2195, 0.6001, 0.2604, 0.6014, 0.306, 0.6022, 0.3544, 0.6024, 0.4038, 0.6019, 0.4522, 0.6009, 0.4979, 0.5994, 0.5391, 0.5974, 0.5742, 0.595, 0.6018, 0.5922, 0.6208, 0.5893, 0.6307, 0.5862, 0.6308, 0.5832, 0.6214, 0.5804, 0.6027, 0.5777, 0.5754, 0.5754, 0.5406, 0.5736, 0.4996, 0.5723, 0.454, 0.5715, 0.4056, 0.5093, -1.398, 0.4991, 2.16, 0.4953, 2.16, 0.5054, -1.398, 0.5054, -1.398, 0.4953, 2.16, 0.4915, 2.161, 0.5016, -1.397, 0.5016, -1.397, 0.4915, 2.161, 0.4877, 2.161, 0.4978, -1.397, 0.4978, -1.397, 0.4877, 2.161, 0.4839, 2.161, 0.494, -1.397, 0.494, -1.397, 0.4839, 2.161, 0.48, 2.162, 0.4901, -1.396, 0.4901, -1.396, 0.48, 2.162, 0.4762, 2.162, 0.4863, -1.396, 0.4863, -1.396, 0.4762, 2.162, 0.4724, 2.162, 0.4825, -1.396, 0.4825, -1.396, 0.4724, 2.162, 0.4686, 2.163, 0.4787, -1.395, 0.4787, -1.395, 0.4686, 2.163, 0.4648, 2.163, 0.4749, -1.395, 0.4749, -1.395, 0.4648, 2.163, 0.4609, 2.163, 0.471, -1.395, 0.471, -1.395, 0.4609, 2.163, 0.4571, 2.164, 0.4672, -1.394, 0.4672, -1.394, 0.4571, 2.164, 0.4533, 2.164, 0.4634, -1.394, 0.4634, -1.394, 0.4533, 2.164, 0.4495, 2.165, 0.4596, -1.394, 0.4596, -1.394, 0.4495, 2.165, 0.4456, 2.165, 0.4558, -1.393, 0.4558, -1.393, 0.4456, 2.165, 0.4418, 2.165, 0.4519, -1.393, 0.4519, -1.393, 0.4418, 2.165, 0.438, 2.166, 0.4481, -1.392, 0.4481, -1.392, 0.438, 2.166, 0.4342, 2.166, 0.4443, -1.392, 0.4443, -1.392, 0.4342, 2.166, 0.4304, 2.166, 0.4405, -1.392, 0.4405, -1.392, 0.4304, 2.166, 0.4265, 2.167, 0.4367, -1.391, 0.4367, -1.391, 0.4265, 2.167, 0.4227, 2.167, 0.4328, -1.391, 0.4328, -1.391, 0.4227, 2.167, 0.4189, 2.167, 0.429, -1.391, 0.429, -1.391, 0.4189, 2.167, 0.4151, 2.168, 0.4252, -1.39, 0.4252, -1.39, 0.4151, 2.168, 0.4113, 2.168, 0.4214, -1.39, 0.5436, -1.401, 0.5335, 2.157, 0.5297, 2.157, 0.5398, -1.401, 0.5398, -1.401, 0.5297, 2.157, 0.5259, 2.157, 0.536, -1.401, 0.536, -1.401, 0.5259, 2.157, 0.5221, 2.158, 0.5322, -1.4, 0.5322, -1.4, 0.5221, 2.158, 0.5182, 2.158, 0.5284, -1.4, 0.5284, -1.4, 0.5182, 2.158, 0.5144, 2.158, 0.5245, -1.4, 0.5245, -1.4, 0.5144, 2.158, 0.5106, 2.159, 0.5207, -1.399, 0.5207, -1.399, 0.5106, 2.159, 0.5068, 2.159, 0.5169, -1.399, 0.599, 0.2637, 0.6004, 0.3093, 0.6011, 0.3577, 0.6013, 0.407, 0.6009, 0.4555, 0.5999, 0.5012, 0.5984, 0.5424, 0.5963, 0.5774, 0.5939, 0.605, 0.5912, 0.6241, 0.5882, 0.6339, 0.5852, 0.6341, 0.5822, 0.6246, 0.5793, 0.6059, 0.5767, 0.5786, 0.5744, 0.5438, 0.5726, 0.5028, 0.5712, 0.4573, 0.5705, 0.4089, 0.5703, 0.3595, 0.5707, 0.311, 0.5717, 0.2653, 0.5732, 0.2241, 0.5752, 0.1891, 0.5777, 0.1615, 0.5804, 0.1424, 0.5834, 0.1326, 0.5864, 0.1324, 0.5894, 0.1419, 0.5923, 0.1606, 0.5949, 0.1879, 0.5972, 0.2227, 0.5131, -1.399, 0.503, 2.16, 0.4991, 2.16, 0.5093, -1.398, 0.5169, -1.399, 0.5068, 2.159, 0.503, 2.16, 0.5131, -1.399, 0.5696, 0.4121, 0.5694, 0.3627, 0.5698, 0.3143, 0.5708, 0.2686, 0.5724, 0.2274, 0.5744, 0.1924, 0.5768, 0.1648, 0.5795, 0.1457, 0.5825, 0.1359, 0.5855, 0.1357, 0.5885, 0.1452, 0.5914, 0.1639, 0.594, 0.1912, 0.5963, 0.226, 0.5982, 0.2669, 0.5995, 0.3125, 0.6003, 0.3609, 0.6004, 0.4103, 0.6, 0.4588, 0.599, 0.5045, 0.5975, 0.5456, 0.5955, 0.5807, 0.593, 0.6083, 0.5903, 0.6273, 0.5874, 0.6372, 0.5843, 0.6373, 0.5813, 0.6279, 0.5784, 0.6091, 0.5758, 0.5819, 0.5735, 0.5471, 0.5717, 0.5061, 0.5704, 0.4605, 0.5062, 2.354, 0.5234, -1.255, 0.5273, -1.255, 0.5101, 2.354, 0.5101, 2.354, 0.5273, -1.255, 0.5311, -1.255, 0.514, 2.353, 0.514, 2.353, 0.5311, -1.255, 0.535, -1.255, 0.5179, 2.353, 0.5179, 2.353, 0.535, -1.255, 0.5389, -1.256, 0.5217, 2.353, 0.5217, 2.353, 0.5389, -1.256, 0.5428, -1.256, 0.5256, 2.353, 0.5256, 2.353, 0.5428, -1.256, 0.5466, -1.256, 0.5295, 2.352, 0.4054, 2.36, 0.4226, -1.248, 0.4265, -1.249, 0.4093, 2.36, 0.4093, 2.36, 0.4265, -1.249, 0.4303, -1.249, 0.4132, 2.36, 0.4132, 2.36, 0.4303, -1.249, 0.4342, -1.249, 0.4171, 2.359, 0.4171, 2.359, 0.4342, -1.249, 0.4381, -1.249, 0.4209, 2.359, 0.4209, 2.359, 0.4381, -1.249, 0.442, -1.25, 0.4248, 2.359, 0.4248, 2.359, 0.442, -1.25, 0.4458, -1.25, 0.4287, 2.359, 0.4287, 2.359, 0.4458, -1.25, 0.4497, -1.25, 0.4326, 2.358, 0.4326, 2.358, 0.4497, -1.25, 0.4536, -1.25, 0.4364, 2.358, 0.4364, 2.358, 0.4536, -1.25, 0.4575, -1.251, 0.4403, 2.358, 0.4403, 2.358, 0.4575, -1.251, 0.4614, -1.251, 0.4442, 2.358, 0.4442, 2.358, 0.4614, -1.251, 0.4652, -1.251, 0.4481, 2.357, 0.4481, 2.357, 0.4652, -1.251, 0.4691, -1.251, 0.452, 2.357, 0.452, 2.357, 0.4691, -1.251, 0.473, -1.252, 0.4558, 2.357, 0.4558, 2.357, 0.473, -1.252, 0.4769, -1.252, 0.4597, 2.357, 0.4597, 2.357, 0.4769, -1.252, 0.4807, -1.252, 0.4636, 2.356, 0.4636, 2.356, 0.4807, -1.252, 0.4846, -1.252, 0.4675, 2.356, 0.4675, 2.356, 0.4846, -1.252, 0.4885, -1.253, 0.4713, 2.356, 0.4713, 2.356, 0.4885, -1.253, 0.4924, -1.253, 0.4752, 2.356, 0.4752, 2.356, 0.4924, -1.253, 0.4962, -1.253, 0.4791, 2.355, 0.4791, 2.355, 0.4962, -1.253, 0.5001, -1.253, 0.483, 2.355, 0.483, 2.355, 0.5001, -1.253, 0.504, -1.254, 0.4868, 2.355, 0.4868, 2.355, 0.504, -1.254, 0.5079, -1.254, 0.4907, 2.355, 0.4907, 2.355, 0.5079, -1.254, 0.5117, -1.254, 0.4946, 2.355, 0.4946, 2.355, 0.5117, -1.254, 0.5156, -1.254, 0.4985, 2.354, 0.57, 0.4574, 0.5692, 0.4089, 0.5691, 0.3596, 0.5695, 0.3111, 0.5705, 0.2654, 0.572, 0.2242, 0.574, 0.1892, 0.5764, 0.1616, 0.5792, 0.1425, 0.5821, 0.1327, 0.5852, 0.1325, 0.5882, 0.142, 0.5911, 0.1607, 0.5937, 0.188, 0.596, 0.2228, 0.5978, 0.2638, 0.5991, 0.3093, 0.5999, 0.3577, 0.6001, 0.4071, 0.5997, 0.4556, 0.5987, 0.5013, 0.5971, 0.5424, 0.5951, 0.5775, 0.5927, 0.6051, 0.59, 0.6242, 0.587, 0.634, 0.584, 0.6342, 0.581, 0.6247, 0.5781, 0.606, 0.5755, 0.5787, 0.5732, 0.5439, 0.5713, 0.5029, 0.5023, 2.354, 0.5195, -1.254, 0.5234, -1.255, 0.5062, 2.354, 0.4985, 2.354, 0.5156, -1.254, 0.5195, -1.254, 0.5023, 2.354, 0.5742, 0.5406, 0.5724, 0.4997, 0.571, 0.4541, 0.5703, 0.4057, 0.5701, 0.3563, 0.5705, 0.3078, 0.5715, 0.2621, 0.573, 0.221, 0.5751, 0.1859, 0.5775, 0.1583, 0.5802, 0.1393, 0.5832, 0.1294, 0.5862, 0.1293, 0.5892, 0.1387, 0.5921, 0.1575, 0.5947, 0.1848, 0.597, 0.2196, 0.5988, 0.2605, 0.6002, 0.3061, 0.6009, 0.3545, 0.6011, 0.4038, 0.6007, 0.4523, 0.5997, 0.498, 0.5982, 0.5392, 0.5962, 0.5743, 0.5937, 0.6019, 0.591, 0.6209, 0.588, 0.6307, 0.585, 0.6309, 0.582, 0.6215, 0.5791, 0.6027, 0.5765, 0.5754, 0.3124, 6.517, 0.3679, 6.4, 0.2034, 8.707, 0.2372, 8.361, 0.2303, 8.87, 0.1967, 7.786, 0.2412, 7.844, 0.2377, 7.463, 0.2393, 6.922, 0.2688, 7.043, 0.3124, 6.517, 0.2688, 7.043, 0.2393, 6.922, 0.2506, 6.217, 0.2506, 6.217, 0.2393, 6.922, 0.1991, 6.898, 0.1996, 6.159, 0.1996, 6.159, 0.1991, 6.898, 0.16, 6.942, 0.1486, 6.226, 0.1486, 6.226, 0.16, 6.942, 0.1329, 7.109, 0.08343, 6.52, 0.2393, 6.922, 0.2377, 7.463, 0.2425, 7.428, 0.1991, 6.898, 0.1991, 6.898, 0.2425, 7.428, 0.1619, 7.482, 0.16, 6.942, 0.2377, 7.463, 0.2412, 7.844, 0.1967, 7.786, 0.2425, 7.428, 0.2425, 7.428, 0.1967, 7.786, 0.1575, 7.787, 0.1619, 7.482, 0.3124, 6.517, 0.2506, 6.217, 0.2565, 5.233, 0.3161, 5.312, 0.2506, 6.217, 0.1996, 6.159, 0.1999, 5.208, 0.2565, 5.233, 0.1996, 6.159, 0.1486, 6.226, 0.1435, 5.253, 0.1999, 5.208, 0.1486, 6.226, 0.08343, 6.52, 0.08467, 5.332, 0.1435, 5.253, 0.3679, 6.4, 0.3124, 6.517, 0.3161, 5.312, 0.372, 5.345, 0.3161, 5.312, 0.2565, 5.233, 0.2592, 4.179, 0.3187, 4.217, 0.2565, 5.233, 0.1999, 5.208, 0.2003, 4.168, 0.2592, 4.179, 0.1999, 5.208, 0.1435, 5.253, 0.1415, 4.19, 0.2003, 4.168, 0.1435, 5.253, 0.08467, 5.332, 0.08201, 4.231, 0.1415, 4.19, 0.3187, 4.217, 0.2592, 4.179, 0.2605, 3.086, 0.3209, 3.111, 0.2592, 4.179, 0.2003, 4.168, 0.2009, 3.083, 0.2605, 3.086, 0.2003, 4.168, 0.1415, 4.19, 0.1413, 3.089, 0.2009, 3.083, 0.1415, 4.19, 0.08201, 4.231, 0.08069, 3.119, 0.1413, 3.089, 0.08201, 4.231, 0.0217, 4.279, 0.01943, 3.158, 0.08069, 3.119, 0.2605, 3.086, 0.2009, 3.083, 0.2013, 1.921, 0.2601, 1.935, 0.2009, 3.083, 0.1413, 3.089, 0.1428, 1.94, 0.2013, 1.921, 0.1413, 3.089, 0.08069, 3.119, 0.0818, 1.974, 0.1428, 1.94, 0.3815, 3.151, 0.3209, 3.111, 0.3211, 1.964, 0.3836, 2.019, 0.3211, 1.964, 0.2601, 1.935, 0.2596, 0.7637, 0.322, 0.8218, 0.2601, 1.935, 0.2013, 1.921, 0.2007, 0.7442, 0.2596, 0.7637, 0.2013, 1.921, 0.1428, 1.94, 0.1425, 0.7701, 0.2007, 0.7442, 0.1428, 1.94, 0.0818, 1.974, 0.08183, 0.8321, 0.1425, 0.7701, 0.3836, 2.019, 0.3211, 1.964, 0.322, 0.8218, 0.3856, 0.8846, 0.322, 0.8218, 0.2596, 0.7637, 0.2568, -0.429, 0.3214, -0.3412, 0.2596, 0.7637, 0.2007, 0.7442, 0.1987, -0.4269, 0.2568, -0.429, 0.2007, 0.7442, 0.1425, 0.7701, 0.1407, -0.4382, 0.1987, -0.4269, 0.1425, 0.7701, 0.08183, 0.8321, 0.0801, -0.3533, 0.1407, -0.4382, 0.3856, 0.8846, 0.322, 0.8218, 0.3214, -0.3412, 0.3877, -0.2502, 0.3214, -0.3412, 0.2568, -0.429, 0.2558, -2.282, 0.3208, -2.182, 0.2568, -0.429, 0.1987, -0.4269, 0.1962, -2.327, 0.2558, -2.282, 0.1987, -0.4269, 0.1407, -0.4382, 0.1381, -2.318, 0.1962, -2.327, 0.1407, -0.4382, 0.0801, -0.3533, 0.07774, -2.233, 0.1381, -2.318, 0.3208, -2.182, 0.2558, -2.282, 0.2443, -8.885, 0.3525, -8.899, 0.2558, -2.282, 0.1962, -2.327, 0.1811, -8.828, 0.2443, -8.885, 0.1962, -2.327, 0.1381, -2.318, 0.09826, -8.788, 0.1811, -8.828, 0.1381, -2.318, 0.07774, -2.233, 0.03378, -8.717, 0.09826, -8.788, 0.3209, 3.111, 0.2605, 3.086, 0.2601, 1.935, 0.3211, 1.964, 0.2443, -8.885, 0.1811, -8.828, 0.2115, -11.65, 0.2726, -11.65, 0.2854, 12.92, 0.03513, -5.717, 0.1815, -12.13, 0.3505, -5.233, 0.6304, -0.0243, 0.6302, 0.03185, 0.6268, 0.03166, 0.6268, -0.024, 0.6303, 0.1431, 0.6303, 0.1988, 0.6269, 0.1985, 0.6269, 0.1429, 0.6303, 0.1988, 0.6305, 0.5295, 0.6271, 0.5293, 0.6269, 0.1985, 0.6308, 0.9715, 0.6308, 1.027, 0.6274, 1.027, 0.6274, 0.9713, 0.6308, -0.1366, 0.6306, -0.0804, 0.6268, -0.07976, 0.6267, -0.1353, 0.6306, -0.0804, 0.6304, -0.0243, 0.6268, -0.024, 0.6268, -0.07976, 0.8049, 1.322, 0.8191, 1.65, 0.8346, 1.978, 0.8298, 2.158, 0.8222, 2.373, 0.8293, 2.809, 0.845, 3.388, 0.8631, 4.036, 0.8792, 4.219, 0.8887, 3.403, 0.8934, 2.257, 0.8951, 1.447, 0.8956, 0.8231, 0.8971, 0.2358, 0.9063, -0.4342, 0.9299, -1.306, 0.9296, -1.76, 0.8671, -1.179, 0.8045, -0.2127, 0.8036, 0.4849, 0.8211, 0.9323, 0.8136, 1.147, 0.9259, 1.876, 0.9333, 1.846, 0.9404, 1.811, 0.9319, 1.73, 0.923, 1.648, 0.9223, 1.633, 0.9432, 1.357, 0.9344, 1.323, 0.9297, 1.388, 0.9118, 1.25, 0.9017, 1.265, 0.9117, 1.435, 0.8923, 1.704, 0.8985, 1.785, 0.9049, 1.868, 0.9164, 1.883, 0.9282, 0.8195, 0.9384, 0.7675, 0.9514, 0.7106, 0.9305, 0.7374, 0.9093, 0.7645, 0.9029, 0.7701, 0.8718, 0.05982, 0.8394, 0.1491, 0.9011, 0.07076, 0.8421, 0.2036, 0.8703, 0.2008, 0.8939, 0.1627, 0.8664, 0.9785, 0.8872, 0.9507, 0.9076, 0.9238, 0.9173, 0.8719, 0.08343, 6.52, 0.1329, 7.109, 0.16, 6.942, 0.1619, 7.482, 0.1575, 7.787, 0.1967, 7.786, 0.2303, 8.87, 0.2372, 8.361, 0.2034, 8.707, 0.02914, 6.482, 0.08343, 6.52, 0.02914, 6.482, 0.02499, 5.39, 0.08467, 5.332, 0.08467, 5.332, 0.02499, 5.39, 0.0217, 4.279, 0.08201, 4.231, 0.372, 5.345, 0.3161, 5.312, 0.3187, 4.217, 0.3775, 4.261, 0.3775, 4.261, 0.3187, 4.217, 0.3209, 3.111, 0.3815, 3.151, 0.08069, 3.119, 0.01943, 3.158, 0.01892, 2.027, 0.0818, 1.974, 0.0818, 1.974, 0.01892, 2.027, 0.01851, 0.8919, 0.08183, 0.8321, 0.08183, 0.8321, 0.01851, 0.8919, 0.0166, -0.2588, 0.0801, -0.3533, 0.0801, -0.3533, 0.0166, -0.2588, 0.01361, -2.079, 0.07774, -2.233, 0.3877, -0.2502, 0.3214, -0.3412, 0.3208, -2.182, 0.39, -2.033, 0.07774, -2.233, 0.01361, -2.079, 0.008699, -8.472, 0.03378, -8.717, 0.39, -2.033, 0.3208, -2.182, 0.3525, -8.899, 0.3992, -8.745, 0.3525, -8.899, 0.2443, -8.885, 0.2726, -11.65, 0.3337, -11.66, 0.1811, -8.828, 0.09826, -8.788, 0.1504, -11.65, 0.2115, -11.65, 0.09826, -8.788, 0.03378, -8.717, 0.08931, -11.67, 0.1504, -11.65, 0.1939, -11.96, 0.3758, -5.321, 0.2284, 13.42, 0.06296, -5.084, 0.1718, -7.299, 0.1873, -6.209, 0.201, -5.118, 0.2117, -4.001, 0.2217, -2.888, 0.2319, -1.775, 0.2431, -0.0167, 0.2751, 6.406, 0.1543, 9.298, 0.154, -8.388, 0.008699, -8.472, 0.02853, -11.7, 0.08931, -11.67, 0.03378, -8.717, 0.06296, -5.084, 0.2284, 13.42, 0.1057, 10.63, 0.05801, 4.218, 0.04756, 2.358, 0.04475, 1.173, 0.04581, 0.0008317, 0.04721, -1.168, 0.05156, -2.332, 0.05669, -3.607, 0.3992, -8.745, 0.3525, -8.899, 0.3337, -11.66, 0.3946, -11.7, 0.2629, 11.82, 0.01698, 11.18, 0.1687, -10.73, 0.2931, 12.51, 0.3859, 12.15, 0.3857, 12.12, 0.3857, 12.12, 0.3857, 12.12, 0.6302, 0.03185, 0.6303, 0.08752, 0.6268, 0.08729, 0.6268, 0.03166, 0.6325, 1.285, 0.6367, 1.59, 0.6277, 1.336, 0.6278, 1.25, 0.6303, 0.08752, 0.6303, 0.1431, 0.6269, 0.1429, 0.6268, 0.08729, 0.6316, 1.196, 0.6325, 1.285, 0.6278, 1.25, 0.6275, 1.194, 0.6312, 1.139, 0.6316, 1.196, 0.6275, 1.194, 0.6275, 1.138, 0.631, 1.083, 0.6312, 1.139, 0.6275, 1.138, 0.6274, 1.083, 0.6308, 1.027, 0.631, 1.083, 0.6274, 1.083, 0.6274, 1.027, 0.6348, -0.5407, 0.6313, -0.2244, 0.6269, -0.1914, 0.6267, -0.2775, 0.6307, 0.9159, 0.6308, 0.9715, 0.6274, 0.9713, 0.6273, 0.9157, 0.6313, -0.2244, 0.6308, -0.1366, 0.6267, -0.1353, 0.6269, -0.1914, 0.6307, 0.8603, 0.6307, 0.9159, 0.6273, 0.9157, 0.6273, 0.86, 0.6305, 0.5295, 0.6307, 0.8603, 0.6273, 0.86, 0.6271, 0.5293, 0.6437, -1.128, 0.629, 1.472, 0.6295, 1.309, 0.6301, 1.147, 0.6308, 0.9844, 0.6315, 0.8218, 0.6322, 0.6593, 0.633, 0.4968, 0.6338, 0.3342, 0.6347, 0.1717, 0.6357, 0.009181, 0.6357, 0.009181, 0.6368, -0.1533, 0.638, -0.3157, 0.6391, -0.4781, 0.6403, -0.6406, 0.6414, -0.803, 0.6425, -0.9654])
me_plane_005.use_remesh_preserve_volume = False
me_plane_005.use_remesh_preserve_attributes = False
me_plane_005.use_mirror_vertex_groups = False
me_plane_005.update()

# ---- objects
ob_barco = bpy.data.objects.new('barco', me_plane_005)

# ---- transforms, parenting, visibility, modifiers, constraints
ob_barco.location = (-8.045, -0.2676, -9.059)
ob_barco.rotation_euler = (1.571, 0.0, 0.0)
ob_barco.lineart.crease_threshold = 0.0

# ---- collection membership
col_collection_1.objects.link(ob_barco)

# ---- scene / render settings (as saved in the file)
scene.frame_start = 1; scene.frame_end = 250; scene.frame_set(1)
scene.render.engine = 'BLENDER_EEVEE_NEXT'
scene.render.resolution_percentage = 50
scene.render.dither_intensity = 0.0
scene.cycles.use_denoising = False
scene.cycles.samples = 10
scene.cycles.sampling_pattern = 'TABULATED_SOBOL'
scene.cycles.light_sampling_threshold = 0.0
scene.cycles.use_adaptive_sampling = False
scene.cycles.use_light_tree = False
scene.cycles.blur_glossy = 0.0
scene.cycles.pixel_filter_type = 'GAUSSIAN'
scene.cycles.sample_clamp_indirect = 0.0
scene.view_settings.view_transform = 'Standard'
bpy.context.view_layer.update()

# ---- added for rendering (the .blend has no active camera and no usable light): camera, sun
cam_auto = bpy.data.cameras.new('AutoCamera')
cam_auto.lens = 50.0
cam_auto.sensor_width = 36.0
cam_auto.clip_end = 1846.9
ob_auto_camera = bpy.data.objects.new('AutoCamera', cam_auto)
scene.collection.objects.link(ob_auto_camera)
ob_auto_camera.location = (96.8901, -126.284, 104.689)
ob_auto_camera.rotation_euler = (1.09748, -7.21219e-08, 0.694738)
scene.camera = ob_auto_camera
light_auto_sun = bpy.data.lights.new('AutoSun', 'SUN')
light_auto_sun.energy = 3.0
light_auto_sun.angle = 0.0523599
ob_auto_sun = bpy.data.objects.new('AutoSun', light_auto_sun)
scene.collection.objects.link(ob_auto_sun)
ob_auto_sun.rotation_euler = (0.872665, 0.174533, 0.523599)
bpy.context.view_layer.update()
